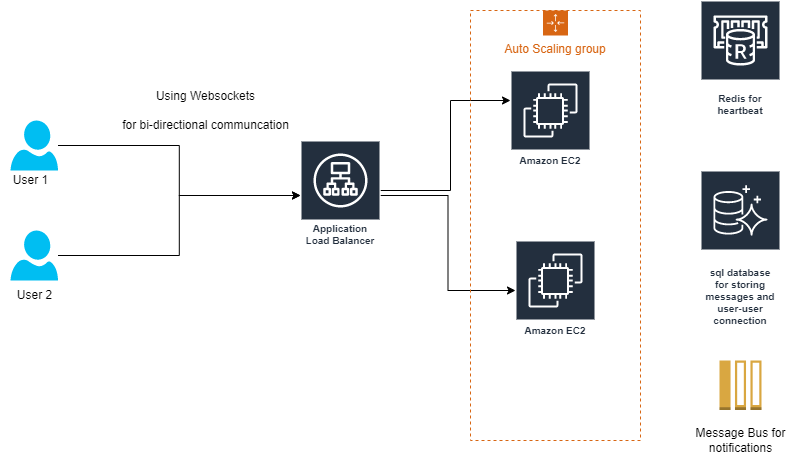

The diagram above was exported from draw.io. Its source (the exported page's mxGraphModel, read from the mxfile embedded in the PNG):
<mxGraphModel dx="2908" dy="822" grid="1" gridSize="10" guides="1" tooltips="1" connect="1" arrows="1" fold="1" page="1" pageScale="1" pageWidth="850" pageHeight="1100" math="0" shadow="0">
  <root>
    <mxCell id="0" />
    <mxCell id="1" parent="0" />
    <mxCell id="rBurB4DbDcrORZlGFRuL-20" style="edgeStyle=orthogonalEdgeStyle;rounded=0;orthogonalLoop=1;jettySize=auto;html=1;" edge="1" parent="1" target="rBurB4DbDcrORZlGFRuL-3">
      <mxGeometry relative="1" as="geometry">
        <mxPoint x="230" y="240" as="sourcePoint" />
        <Array as="points">
          <mxPoint x="300" y="240" />
          <mxPoint x="300" y="150" />
        </Array>
      </mxGeometry>
    </mxCell>
    <mxCell id="rBurB4DbDcrORZlGFRuL-21" style="edgeStyle=orthogonalEdgeStyle;rounded=0;orthogonalLoop=1;jettySize=auto;html=1;" edge="1" parent="1" source="rBurB4DbDcrORZlGFRuL-2" target="rBurB4DbDcrORZlGFRuL-5">
      <mxGeometry relative="1" as="geometry" />
    </mxCell>
    <mxCell id="rBurB4DbDcrORZlGFRuL-2" value="Application Load Balancer" style="sketch=0;outlineConnect=0;fontColor=#232F3E;gradientColor=none;strokeColor=#ffffff;fillColor=#232F3E;dashed=0;verticalLabelPosition=middle;verticalAlign=bottom;align=center;html=1;whiteSpace=wrap;fontSize=10;fontStyle=1;spacing=3;shape=mxgraph.aws4.productIcon;prIcon=mxgraph.aws4.application_load_balancer;" vertex="1" parent="1">
      <mxGeometry x="150" y="190" width="80" height="110" as="geometry" />
    </mxCell>
    <mxCell id="rBurB4DbDcrORZlGFRuL-3" value="Amazon EC2" style="sketch=0;outlineConnect=0;fontColor=#232F3E;gradientColor=none;strokeColor=#ffffff;fillColor=#232F3E;dashed=0;verticalLabelPosition=middle;verticalAlign=bottom;align=center;html=1;whiteSpace=wrap;fontSize=10;fontStyle=1;spacing=3;shape=mxgraph.aws4.productIcon;prIcon=mxgraph.aws4.ec2;" vertex="1" parent="1">
      <mxGeometry x="360" y="120" width="80" height="100" as="geometry" />
    </mxCell>
    <mxCell id="rBurB4DbDcrORZlGFRuL-4" value="Auto Scaling group" style="points=[[0,0],[0.25,0],[0.5,0],[0.75,0],[1,0],[1,0.25],[1,0.5],[1,0.75],[1,1],[0.75,1],[0.5,1],[0.25,1],[0,1],[0,0.75],[0,0.5],[0,0.25]];outlineConnect=0;gradientColor=none;html=1;whiteSpace=wrap;fontSize=12;fontStyle=0;container=1;pointerEvents=0;collapsible=0;recursiveResize=0;shape=mxgraph.aws4.groupCenter;grIcon=mxgraph.aws4.group_auto_scaling_group;grStroke=1;strokeColor=#D86613;fillColor=none;verticalAlign=top;align=center;fontColor=#D86613;dashed=1;spacingTop=25;" vertex="1" parent="1">
      <mxGeometry x="320" y="60" width="170" height="430" as="geometry" />
    </mxCell>
    <mxCell id="rBurB4DbDcrORZlGFRuL-5" value="Amazon EC2" style="sketch=0;outlineConnect=0;fontColor=#232F3E;gradientColor=none;strokeColor=#ffffff;fillColor=#232F3E;dashed=0;verticalLabelPosition=middle;verticalAlign=bottom;align=center;html=1;whiteSpace=wrap;fontSize=10;fontStyle=1;spacing=3;shape=mxgraph.aws4.productIcon;prIcon=mxgraph.aws4.ec2;" vertex="1" parent="rBurB4DbDcrORZlGFRuL-4">
      <mxGeometry x="45" y="230" width="80" height="100" as="geometry" />
    </mxCell>
    <mxCell id="rBurB4DbDcrORZlGFRuL-6" value="Redis for heartbeat" style="sketch=0;outlineConnect=0;fontColor=#232F3E;gradientColor=none;strokeColor=#ffffff;fillColor=#232F3E;dashed=0;verticalLabelPosition=middle;verticalAlign=bottom;align=center;html=1;whiteSpace=wrap;fontSize=10;fontStyle=1;spacing=3;shape=mxgraph.aws4.productIcon;prIcon=mxgraph.aws4.elasticache_for_redis;" vertex="1" parent="1">
      <mxGeometry x="550" y="50" width="80" height="120" as="geometry" />
    </mxCell>
    <mxCell id="rBurB4DbDcrORZlGFRuL-17" style="edgeStyle=orthogonalEdgeStyle;rounded=0;orthogonalLoop=1;jettySize=auto;html=1;" edge="1" parent="1" source="rBurB4DbDcrORZlGFRuL-13" target="rBurB4DbDcrORZlGFRuL-2">
      <mxGeometry relative="1" as="geometry" />
    </mxCell>
    <mxCell id="rBurB4DbDcrORZlGFRuL-13" value="" style="verticalLabelPosition=bottom;html=1;verticalAlign=top;align=center;strokeColor=none;fillColor=#00BEF2;shape=mxgraph.azure.user;" vertex="1" parent="1">
      <mxGeometry x="-140" y="170" width="47.5" height="50" as="geometry" />
    </mxCell>
    <mxCell id="rBurB4DbDcrORZlGFRuL-19" style="edgeStyle=orthogonalEdgeStyle;rounded=0;orthogonalLoop=1;jettySize=auto;html=1;" edge="1" parent="1" source="rBurB4DbDcrORZlGFRuL-14" target="rBurB4DbDcrORZlGFRuL-2">
      <mxGeometry relative="1" as="geometry" />
    </mxCell>
    <mxCell id="rBurB4DbDcrORZlGFRuL-14" value="" style="verticalLabelPosition=bottom;html=1;verticalAlign=top;align=center;strokeColor=none;fillColor=#00BEF2;shape=mxgraph.azure.user;" vertex="1" parent="1">
      <mxGeometry x="-140" y="280" width="47.5" height="50" as="geometry" />
    </mxCell>
    <mxCell id="rBurB4DbDcrORZlGFRuL-15" value="User 1" style="text;html=1;align=center;verticalAlign=middle;resizable=0;points=[];autosize=1;strokeColor=none;fillColor=none;" vertex="1" parent="1">
      <mxGeometry x="-150" y="215" width="60" height="30" as="geometry" />
    </mxCell>
    <mxCell id="rBurB4DbDcrORZlGFRuL-16" value="User 2" style="text;html=1;align=center;verticalAlign=middle;resizable=0;points=[];autosize=1;strokeColor=none;fillColor=none;" vertex="1" parent="1">
      <mxGeometry x="-146.25" y="330" width="60" height="30" as="geometry" />
    </mxCell>
    <mxCell id="rBurB4DbDcrORZlGFRuL-18" value="Using Websockets&lt;br&gt;&lt;br&gt;for bi-directional communcation" style="text;html=1;align=center;verticalAlign=middle;resizable=0;points=[];autosize=1;strokeColor=none;fillColor=none;" vertex="1" parent="1">
      <mxGeometry x="-40" y="130" width="190" height="60" as="geometry" />
    </mxCell>
    <mxCell id="EFr-64MJFGp41VERZs-1-3" value="sql database for storing messages and user-user connection" style="sketch=0;outlineConnect=0;fontColor=#232F3E;gradientColor=none;strokeColor=#ffffff;fillColor=#232F3E;dashed=0;verticalLabelPosition=middle;verticalAlign=bottom;align=center;html=1;whiteSpace=wrap;fontSize=10;fontStyle=1;spacing=3;shape=mxgraph.aws4.productIcon;prIcon=mxgraph.aws4.aurora;" vertex="1" parent="1">
      <mxGeometry x="550" y="220" width="80" height="160" as="geometry" />
    </mxCell>
    <mxCell id="EFr-64MJFGp41VERZs-1-5" value="" style="outlineConnect=0;dashed=0;verticalLabelPosition=bottom;verticalAlign=top;align=center;html=1;shape=mxgraph.aws3.message;fillColor=#D9A741;gradientColor=none;" vertex="1" parent="1">
      <mxGeometry x="569" y="410" width="42" height="49.5" as="geometry" />
    </mxCell>
    <mxCell id="EFr-64MJFGp41VERZs-1-6" value="Message Bus for &lt;br&gt;notifications" style="text;html=1;align=center;verticalAlign=middle;resizable=0;points=[];autosize=1;strokeColor=none;fillColor=none;" vertex="1" parent="1">
      <mxGeometry x="535" y="470" width="110" height="40" as="geometry" />
    </mxCell>
  </root>
</mxGraphModel>